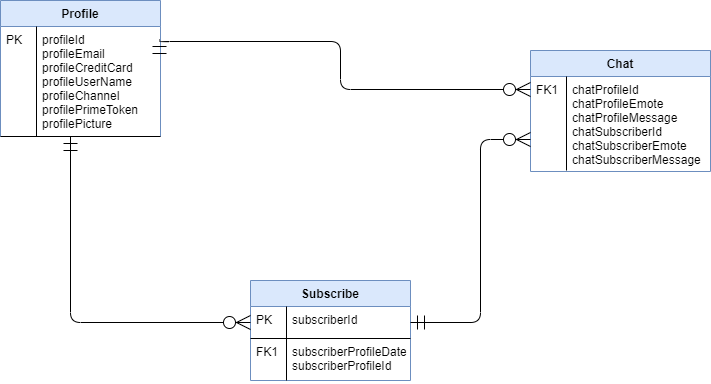

The diagram above was exported from draw.io. Its source (the exported page's mxGraphModel, read from the mxfile embedded in the PNG):
<mxGraphModel dx="1422" dy="762" grid="0" gridSize="10" guides="1" tooltips="1" connect="1" arrows="1" fold="1" page="1" pageScale="1" pageWidth="827" pageHeight="1169" math="0" shadow="0">
  <root>
    <mxCell id="WIyWlLk6GJQsqaUBKTNV-0" />
    <mxCell id="WIyWlLk6GJQsqaUBKTNV-1" parent="WIyWlLk6GJQsqaUBKTNV-0" />
    <mxCell id="zkfFHV4jXpPFQw0GAbJ--51" value="Profile" style="swimlane;fontStyle=1;childLayout=stackLayout;horizontal=1;startSize=26;horizontalStack=0;resizeParent=1;resizeLast=0;collapsible=1;marginBottom=0;rounded=0;shadow=0;strokeWidth=1;fillColor=#dae8fc;strokeColor=#6c8ebf;" parent="WIyWlLk6GJQsqaUBKTNV-1" vertex="1">
      <mxGeometry x="60" y="120" width="160" height="136" as="geometry">
        <mxRectangle x="20" y="80" width="160" height="26" as="alternateBounds" />
      </mxGeometry>
    </mxCell>
    <mxCell id="zkfFHV4jXpPFQw0GAbJ--52" value="profileId&#10;profileEmail&#10;profileCreditCard&#10;profileUserName&#10;profileChannel&#10;profilePrimeToken&#10;profilePicture&#10;&#10;" style="shape=partialRectangle;top=0;left=0;right=0;bottom=1;align=left;verticalAlign=top;fillColor=none;spacingLeft=40;spacingRight=4;overflow=hidden;rotatable=0;points=[[0,0.5],[1,0.5]];portConstraint=eastwest;dropTarget=0;rounded=0;shadow=0;strokeWidth=1;fontStyle=0" parent="zkfFHV4jXpPFQw0GAbJ--51" vertex="1">
      <mxGeometry y="26" width="160" height="110" as="geometry" />
    </mxCell>
    <mxCell id="zkfFHV4jXpPFQw0GAbJ--53" value="PK" style="shape=partialRectangle;top=0;left=0;bottom=0;fillColor=none;align=left;verticalAlign=top;spacingLeft=4;spacingRight=4;overflow=hidden;rotatable=0;points=[];portConstraint=eastwest;part=1;" parent="zkfFHV4jXpPFQw0GAbJ--52" vertex="1" connectable="0">
      <mxGeometry width="36" height="110" as="geometry" />
    </mxCell>
    <mxCell id="zkfFHV4jXpPFQw0GAbJ--56" value="Subscribe" style="swimlane;fontStyle=1;childLayout=stackLayout;horizontal=1;startSize=26;horizontalStack=0;resizeParent=1;resizeLast=0;collapsible=1;marginBottom=0;rounded=0;shadow=0;strokeWidth=1;fillColor=#dae8fc;strokeColor=#6c8ebf;" parent="WIyWlLk6GJQsqaUBKTNV-1" vertex="1">
      <mxGeometry x="310" y="400" width="160" height="100" as="geometry">
        <mxRectangle x="260" y="80" width="160" height="26" as="alternateBounds" />
      </mxGeometry>
    </mxCell>
    <mxCell id="zkfFHV4jXpPFQw0GAbJ--57" value="subscriberId" style="shape=partialRectangle;top=0;left=0;right=0;bottom=1;align=left;verticalAlign=top;fillColor=none;spacingLeft=40;spacingRight=4;overflow=hidden;rotatable=0;points=[[0,0.5],[1,0.5]];portConstraint=eastwest;dropTarget=0;rounded=0;shadow=0;strokeWidth=1;fontStyle=0" parent="zkfFHV4jXpPFQw0GAbJ--56" vertex="1">
      <mxGeometry y="26" width="160" height="32" as="geometry" />
    </mxCell>
    <mxCell id="zkfFHV4jXpPFQw0GAbJ--58" value="PK" style="shape=partialRectangle;top=0;left=0;bottom=0;fillColor=none;align=left;verticalAlign=top;spacingLeft=4;spacingRight=4;overflow=hidden;rotatable=0;points=[];portConstraint=eastwest;part=1;" parent="zkfFHV4jXpPFQw0GAbJ--57" vertex="1" connectable="0">
      <mxGeometry width="36" height="32" as="geometry" />
    </mxCell>
    <mxCell id="zkfFHV4jXpPFQw0GAbJ--59" value="subscriberProfileDate&#10;subscriberProfileId" style="shape=partialRectangle;top=0;left=0;right=0;bottom=0;align=left;verticalAlign=top;fillColor=none;spacingLeft=40;spacingRight=4;overflow=hidden;rotatable=0;points=[[0,0.5],[1,0.5]];portConstraint=eastwest;dropTarget=0;rounded=0;shadow=0;strokeWidth=1;" parent="zkfFHV4jXpPFQw0GAbJ--56" vertex="1">
      <mxGeometry y="58" width="160" height="42" as="geometry" />
    </mxCell>
    <mxCell id="zkfFHV4jXpPFQw0GAbJ--60" value="FK1" style="shape=partialRectangle;top=0;left=0;bottom=0;fillColor=none;align=left;verticalAlign=top;spacingLeft=4;spacingRight=4;overflow=hidden;rotatable=0;points=[];portConstraint=eastwest;part=1;" parent="zkfFHV4jXpPFQw0GAbJ--59" vertex="1" connectable="0">
      <mxGeometry width="36" height="42" as="geometry" />
    </mxCell>
    <mxCell id="zkfFHV4jXpPFQw0GAbJ--63" value="" style="edgeStyle=orthogonalEdgeStyle;endArrow=ERzeroToMany;startArrow=ERmandOne;shadow=0;strokeWidth=1;endSize=12;startSize=12;" parent="WIyWlLk6GJQsqaUBKTNV-1" source="zkfFHV4jXpPFQw0GAbJ--52" target="zkfFHV4jXpPFQw0GAbJ--57" edge="1">
      <mxGeometry width="100" height="100" relative="1" as="geometry">
        <mxPoint x="310" y="390" as="sourcePoint" />
        <mxPoint x="410" y="290" as="targetPoint" />
        <Array as="points">
          <mxPoint x="130" y="442" />
        </Array>
      </mxGeometry>
    </mxCell>
    <mxCell id="zkfFHV4jXpPFQw0GAbJ--64" value="Chat" style="swimlane;fontStyle=1;childLayout=stackLayout;horizontal=1;startSize=26;horizontalStack=0;resizeParent=1;resizeLast=0;collapsible=1;marginBottom=0;rounded=0;shadow=0;strokeWidth=1;fillColor=#dae8fc;strokeColor=#6c8ebf;" parent="WIyWlLk6GJQsqaUBKTNV-1" vertex="1">
      <mxGeometry x="590" y="170" width="180" height="121" as="geometry">
        <mxRectangle x="260" y="270" width="160" height="26" as="alternateBounds" />
      </mxGeometry>
    </mxCell>
    <mxCell id="zkfFHV4jXpPFQw0GAbJ--67" value="chatProfileId&#10;chatProfileEmote&#10;chatProfileMessage&#10;chatSubscriberId&#10;chatSubscriberEmote&#10;chatSubscriberMessage" style="shape=partialRectangle;top=0;left=0;right=0;bottom=0;align=left;verticalAlign=top;fillColor=none;spacingLeft=40;spacingRight=4;overflow=hidden;rotatable=0;points=[[0,0.5],[1,0.5]];portConstraint=eastwest;dropTarget=0;rounded=0;shadow=0;strokeWidth=1;" parent="zkfFHV4jXpPFQw0GAbJ--64" vertex="1">
      <mxGeometry y="26" width="180" height="94" as="geometry" />
    </mxCell>
    <mxCell id="zkfFHV4jXpPFQw0GAbJ--68" value="FK1" style="shape=partialRectangle;top=0;left=0;bottom=0;fillColor=none;align=left;verticalAlign=top;spacingLeft=4;spacingRight=4;overflow=hidden;rotatable=0;points=[];portConstraint=eastwest;part=1;" parent="zkfFHV4jXpPFQw0GAbJ--67" vertex="1" connectable="0">
      <mxGeometry width="36" height="94.00000000000001" as="geometry" />
    </mxCell>
    <mxCell id="zkfFHV4jXpPFQw0GAbJ--71" value="" style="edgeStyle=orthogonalEdgeStyle;endArrow=ERzeroToMany;startArrow=ERmandOne;shadow=0;strokeWidth=1;endSize=12;startSize=12;exitX=1;exitY=0.5;exitDx=0;exitDy=0;" parent="WIyWlLk6GJQsqaUBKTNV-1" source="zkfFHV4jXpPFQw0GAbJ--57" edge="1">
      <mxGeometry width="100" height="100" relative="1" as="geometry">
        <mxPoint x="620" y="440" as="sourcePoint" />
        <mxPoint x="590" y="259" as="targetPoint" />
        <Array as="points">
          <mxPoint x="540" y="442" />
          <mxPoint x="540" y="259" />
        </Array>
      </mxGeometry>
    </mxCell>
    <mxCell id="DjMoFkvLM8w1IG3VOiBZ-3" value="" style="edgeStyle=orthogonalEdgeStyle;endArrow=ERzeroToMany;startArrow=ERmandOne;shadow=0;strokeWidth=1;endSize=12;startSize=12;exitX=0.994;exitY=0.115;exitDx=0;exitDy=0;exitPerimeter=0;" edge="1" parent="WIyWlLk6GJQsqaUBKTNV-1" source="zkfFHV4jXpPFQw0GAbJ--52">
      <mxGeometry width="100" height="100" relative="1" as="geometry">
        <mxPoint x="400" y="210" as="sourcePoint" />
        <mxPoint x="590" y="209" as="targetPoint" />
        <Array as="points">
          <mxPoint x="400" y="161" />
          <mxPoint x="400" y="209" />
        </Array>
      </mxGeometry>
    </mxCell>
  </root>
</mxGraphModel>